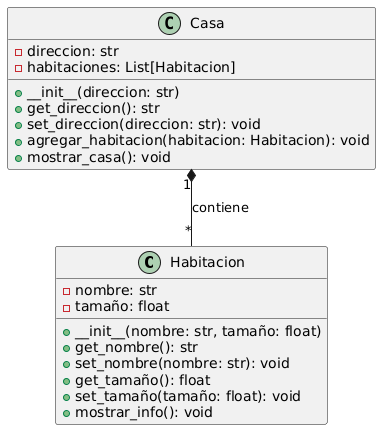

The diagram above was rendered by PlantUML. Its source (embedded in the PNG):
@startuml
class Habitacion {
    - nombre: str
    - tamaño: float
    + __init__(nombre: str, tamaño: float)
    + get_nombre(): str
    + set_nombre(nombre: str): void
    + get_tamaño(): float
    + set_tamaño(tamaño: float): void
    + mostrar_info(): void
}

class Casa {
    - direccion: str
    - habitaciones: List[Habitacion]
    + __init__(direccion: str)
    + get_direccion(): str
    + set_direccion(direccion: str): void
    + agregar_habitacion(habitacion: Habitacion): void
    + mostrar_casa(): void
}

Casa "1" *-- "*" Habitacion : contiene
@enduml